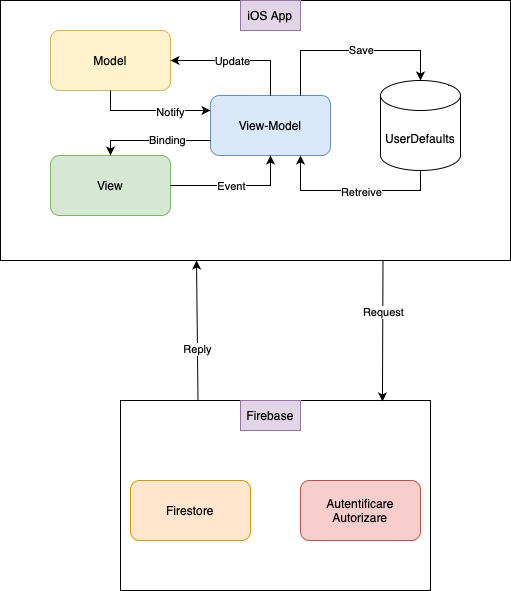

The diagram above was exported from draw.io. Its source (the exported page's mxGraphModel, read from the mxfile embedded in the PNG):
<mxGraphModel dx="838" dy="772" grid="1" gridSize="10" guides="1" tooltips="1" connect="1" arrows="1" fold="1" page="1" pageScale="1" pageWidth="827" pageHeight="1169" math="0" shadow="0">
  <root>
    <mxCell id="0" />
    <mxCell id="1" parent="0" />
    <mxCell id="sEQcVC5N6mKRaAeDNIAp-2" value="" style="rounded=0;whiteSpace=wrap;html=1;" vertex="1" parent="1">
      <mxGeometry y="260" width="510" height="260" as="geometry" />
    </mxCell>
    <mxCell id="sEQcVC5N6mKRaAeDNIAp-4" value="Model" style="rounded=1;whiteSpace=wrap;html=1;fillColor=#fff2cc;strokeColor=#d6b656;" vertex="1" parent="1">
      <mxGeometry x="50" y="290" width="120" height="60" as="geometry" />
    </mxCell>
    <mxCell id="sEQcVC5N6mKRaAeDNIAp-6" value="View" style="rounded=1;whiteSpace=wrap;html=1;fillColor=#d5e8d4;strokeColor=#82b366;" vertex="1" parent="1">
      <mxGeometry x="50" y="415" width="120" height="60" as="geometry" />
    </mxCell>
    <mxCell id="sEQcVC5N6mKRaAeDNIAp-7" value="View-Model" style="rounded=1;whiteSpace=wrap;html=1;fillColor=#dae8fc;strokeColor=#6c8ebf;" vertex="1" parent="1">
      <mxGeometry x="210" y="355" width="120" height="60" as="geometry" />
    </mxCell>
    <mxCell id="sEQcVC5N6mKRaAeDNIAp-8" value="" style="endArrow=classic;html=1;rounded=0;entryX=1;entryY=0.5;entryDx=0;entryDy=0;exitX=0.5;exitY=0;exitDx=0;exitDy=0;" edge="1" parent="1" source="sEQcVC5N6mKRaAeDNIAp-7" target="sEQcVC5N6mKRaAeDNIAp-4">
      <mxGeometry width="50" height="50" relative="1" as="geometry">
        <mxPoint x="390" y="430" as="sourcePoint" />
        <mxPoint x="440" y="380" as="targetPoint" />
        <Array as="points">
          <mxPoint x="270" y="320" />
        </Array>
      </mxGeometry>
    </mxCell>
    <mxCell id="sEQcVC5N6mKRaAeDNIAp-9" value="Update" style="edgeLabel;html=1;align=center;verticalAlign=middle;resizable=0;points=[];" vertex="1" connectable="0" parent="sEQcVC5N6mKRaAeDNIAp-8">
      <mxGeometry x="-0.227" y="-1" relative="1" as="geometry">
        <mxPoint x="-22" y="1" as="offset" />
      </mxGeometry>
    </mxCell>
    <mxCell id="sEQcVC5N6mKRaAeDNIAp-10" value="" style="endArrow=classic;html=1;rounded=0;entryX=0.5;entryY=1;entryDx=0;entryDy=0;exitX=1;exitY=0.5;exitDx=0;exitDy=0;" edge="1" parent="1" source="sEQcVC5N6mKRaAeDNIAp-6" target="sEQcVC5N6mKRaAeDNIAp-7">
      <mxGeometry width="50" height="50" relative="1" as="geometry">
        <mxPoint x="280" y="365" as="sourcePoint" />
        <mxPoint x="180" y="330" as="targetPoint" />
        <Array as="points">
          <mxPoint x="270" y="445" />
        </Array>
      </mxGeometry>
    </mxCell>
    <mxCell id="sEQcVC5N6mKRaAeDNIAp-11" value="Event" style="edgeLabel;html=1;align=center;verticalAlign=middle;resizable=0;points=[];" vertex="1" connectable="0" parent="sEQcVC5N6mKRaAeDNIAp-10">
      <mxGeometry x="-0.227" y="-1" relative="1" as="geometry">
        <mxPoint x="10" y="-1" as="offset" />
      </mxGeometry>
    </mxCell>
    <mxCell id="sEQcVC5N6mKRaAeDNIAp-12" value="" style="endArrow=classic;html=1;rounded=0;entryX=0.5;entryY=0;entryDx=0;entryDy=0;exitX=0;exitY=0.75;exitDx=0;exitDy=0;" edge="1" parent="1" source="sEQcVC5N6mKRaAeDNIAp-7" target="sEQcVC5N6mKRaAeDNIAp-6">
      <mxGeometry width="50" height="50" relative="1" as="geometry">
        <mxPoint x="180" y="455" as="sourcePoint" />
        <mxPoint x="280" y="425" as="targetPoint" />
        <Array as="points">
          <mxPoint x="110" y="400" />
        </Array>
      </mxGeometry>
    </mxCell>
    <mxCell id="sEQcVC5N6mKRaAeDNIAp-13" value="Binding" style="edgeLabel;html=1;align=center;verticalAlign=middle;resizable=0;points=[];" vertex="1" connectable="0" parent="sEQcVC5N6mKRaAeDNIAp-12">
      <mxGeometry x="-0.227" y="-1" relative="1" as="geometry">
        <mxPoint as="offset" />
      </mxGeometry>
    </mxCell>
    <mxCell id="sEQcVC5N6mKRaAeDNIAp-14" value="" style="endArrow=classic;html=1;rounded=0;entryX=0;entryY=0.25;entryDx=0;entryDy=0;exitX=0.5;exitY=1;exitDx=0;exitDy=0;" edge="1" parent="1" source="sEQcVC5N6mKRaAeDNIAp-4" target="sEQcVC5N6mKRaAeDNIAp-7">
      <mxGeometry width="50" height="50" relative="1" as="geometry">
        <mxPoint x="220" y="410" as="sourcePoint" />
        <mxPoint x="120" y="425" as="targetPoint" />
        <Array as="points">
          <mxPoint x="110" y="370" />
        </Array>
      </mxGeometry>
    </mxCell>
    <mxCell id="sEQcVC5N6mKRaAeDNIAp-15" value="Notify" style="edgeLabel;html=1;align=center;verticalAlign=middle;resizable=0;points=[];" vertex="1" connectable="0" parent="sEQcVC5N6mKRaAeDNIAp-14">
      <mxGeometry x="-0.227" y="-1" relative="1" as="geometry">
        <mxPoint x="33" as="offset" />
      </mxGeometry>
    </mxCell>
    <mxCell id="sEQcVC5N6mKRaAeDNIAp-16" value="UserDefaults" style="shape=cylinder3;whiteSpace=wrap;html=1;boundedLbl=1;backgroundOutline=1;size=15;" vertex="1" parent="1">
      <mxGeometry x="380" y="340" width="80" height="90" as="geometry" />
    </mxCell>
    <mxCell id="sEQcVC5N6mKRaAeDNIAp-17" value="" style="endArrow=classic;html=1;rounded=0;entryX=0.5;entryY=0;entryDx=0;entryDy=0;entryPerimeter=0;exitX=0.75;exitY=0;exitDx=0;exitDy=0;" edge="1" parent="1" source="sEQcVC5N6mKRaAeDNIAp-7" target="sEQcVC5N6mKRaAeDNIAp-16">
      <mxGeometry width="50" height="50" relative="1" as="geometry">
        <mxPoint x="240" y="430" as="sourcePoint" />
        <mxPoint x="290" y="380" as="targetPoint" />
        <Array as="points">
          <mxPoint x="300" y="310" />
          <mxPoint x="420" y="310" />
        </Array>
      </mxGeometry>
    </mxCell>
    <mxCell id="sEQcVC5N6mKRaAeDNIAp-18" value="Save" style="edgeLabel;html=1;align=center;verticalAlign=middle;resizable=0;points=[];" vertex="1" connectable="0" parent="sEQcVC5N6mKRaAeDNIAp-17">
      <mxGeometry x="0.3026" y="1" relative="1" as="geometry">
        <mxPoint x="-22" as="offset" />
      </mxGeometry>
    </mxCell>
    <mxCell id="sEQcVC5N6mKRaAeDNIAp-19" value="" style="endArrow=classic;html=1;rounded=0;entryX=0.75;entryY=1;entryDx=0;entryDy=0;exitX=0.5;exitY=1;exitDx=0;exitDy=0;exitPerimeter=0;" edge="1" parent="1" source="sEQcVC5N6mKRaAeDNIAp-16" target="sEQcVC5N6mKRaAeDNIAp-7">
      <mxGeometry width="50" height="50" relative="1" as="geometry">
        <mxPoint x="310" y="495" as="sourcePoint" />
        <mxPoint x="430" y="480" as="targetPoint" />
        <Array as="points">
          <mxPoint x="420" y="450" />
          <mxPoint x="300" y="450" />
        </Array>
      </mxGeometry>
    </mxCell>
    <mxCell id="sEQcVC5N6mKRaAeDNIAp-20" value="Retreive" style="edgeLabel;html=1;align=center;verticalAlign=middle;resizable=0;points=[];" vertex="1" connectable="0" parent="sEQcVC5N6mKRaAeDNIAp-19">
      <mxGeometry x="0.3026" y="1" relative="1" as="geometry">
        <mxPoint x="34" as="offset" />
      </mxGeometry>
    </mxCell>
    <mxCell id="sEQcVC5N6mKRaAeDNIAp-21" value="iOS App" style="text;html=1;strokeColor=#9673a6;fillColor=#e1d5e7;align=center;verticalAlign=middle;whiteSpace=wrap;rounded=0;" vertex="1" parent="1">
      <mxGeometry x="240" y="260" width="60" height="30" as="geometry" />
    </mxCell>
    <mxCell id="sEQcVC5N6mKRaAeDNIAp-22" value="" style="rounded=0;whiteSpace=wrap;html=1;" vertex="1" parent="1">
      <mxGeometry x="120" y="660" width="310" height="190" as="geometry" />
    </mxCell>
    <mxCell id="sEQcVC5N6mKRaAeDNIAp-23" value="Firebase" style="text;html=1;strokeColor=#9673a6;fillColor=#e1d5e7;align=center;verticalAlign=middle;whiteSpace=wrap;rounded=0;" vertex="1" parent="1">
      <mxGeometry x="240" y="660" width="60" height="30" as="geometry" />
    </mxCell>
    <mxCell id="sEQcVC5N6mKRaAeDNIAp-24" value="" style="endArrow=classic;html=1;rounded=0;exitX=0.25;exitY=0;exitDx=0;exitDy=0;" edge="1" parent="1" source="sEQcVC5N6mKRaAeDNIAp-22">
      <mxGeometry width="50" height="50" relative="1" as="geometry">
        <mxPoint x="220" y="520" as="sourcePoint" />
        <mxPoint x="196" y="520" as="targetPoint" />
      </mxGeometry>
    </mxCell>
    <mxCell id="sEQcVC5N6mKRaAeDNIAp-25" value="Reply" style="edgeLabel;html=1;align=center;verticalAlign=middle;resizable=0;points=[];" vertex="1" connectable="0" parent="sEQcVC5N6mKRaAeDNIAp-24">
      <mxGeometry x="-0.2572" relative="1" as="geometry">
        <mxPoint as="offset" />
      </mxGeometry>
    </mxCell>
    <mxCell id="sEQcVC5N6mKRaAeDNIAp-26" value="" style="endArrow=classic;html=1;rounded=0;exitX=0.75;exitY=1;exitDx=0;exitDy=0;entryX=0.845;entryY=0.005;entryDx=0;entryDy=0;entryPerimeter=0;" edge="1" parent="1" source="sEQcVC5N6mKRaAeDNIAp-2" target="sEQcVC5N6mKRaAeDNIAp-22">
      <mxGeometry width="50" height="50" relative="1" as="geometry">
        <mxPoint x="208" y="670" as="sourcePoint" />
        <mxPoint x="206" y="530" as="targetPoint" />
      </mxGeometry>
    </mxCell>
    <mxCell id="sEQcVC5N6mKRaAeDNIAp-27" value="Request" style="edgeLabel;html=1;align=center;verticalAlign=middle;resizable=0;points=[];" vertex="1" connectable="0" parent="sEQcVC5N6mKRaAeDNIAp-26">
      <mxGeometry x="-0.2572" relative="1" as="geometry">
        <mxPoint as="offset" />
      </mxGeometry>
    </mxCell>
    <mxCell id="sEQcVC5N6mKRaAeDNIAp-29" value="Firestore" style="rounded=1;whiteSpace=wrap;html=1;fillColor=#ffe6cc;strokeColor=#d79b00;" vertex="1" parent="1">
      <mxGeometry x="130" y="740" width="120" height="60" as="geometry" />
    </mxCell>
    <mxCell id="sEQcVC5N6mKRaAeDNIAp-30" value="Autentificare&lt;br&gt;Autorizare" style="rounded=1;whiteSpace=wrap;html=1;fillColor=#f8cecc;strokeColor=#b85450;" vertex="1" parent="1">
      <mxGeometry x="300" y="740" width="120" height="60" as="geometry" />
    </mxCell>
  </root>
</mxGraphModel>